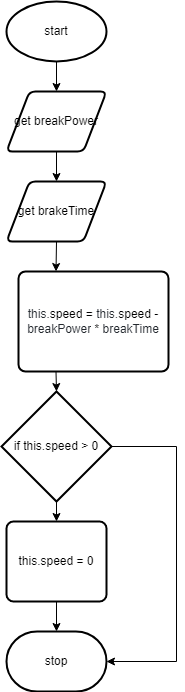

The diagram above was exported from draw.io. Its source (the exported page's mxGraphModel, read from the mxfile embedded in the PNG):
<mxGraphModel dx="1074" dy="755" grid="1" gridSize="10" guides="1" tooltips="1" connect="1" arrows="1" fold="1" page="1" pageScale="1" pageWidth="827" pageHeight="1169" math="0" shadow="0">
  <root>
    <mxCell id="0" />
    <mxCell id="1" parent="0" />
    <mxCell id="2" style="edgeStyle=none;html=1;exitX=0.5;exitY=1;exitDx=0;exitDy=0;exitPerimeter=0;entryX=0.5;entryY=0;entryDx=0;entryDy=0;" edge="1" parent="1" source="3" target="6">
      <mxGeometry relative="1" as="geometry" />
    </mxCell>
    <mxCell id="3" value="start" style="strokeWidth=2;html=1;shape=mxgraph.flowchart.start_1;whiteSpace=wrap;" vertex="1" parent="1">
      <mxGeometry x="50" y="40" width="100" height="60" as="geometry" />
    </mxCell>
    <mxCell id="4" value="stop" style="strokeWidth=2;html=1;shape=mxgraph.flowchart.terminator;whiteSpace=wrap;" vertex="1" parent="1">
      <mxGeometry x="50" y="670" width="100" height="60" as="geometry" />
    </mxCell>
    <mxCell id="5" style="edgeStyle=none;html=1;exitX=0.5;exitY=1;exitDx=0;exitDy=0;entryX=0.5;entryY=0;entryDx=0;entryDy=0;" edge="1" parent="1" source="6" target="8">
      <mxGeometry relative="1" as="geometry" />
    </mxCell>
    <mxCell id="6" value="get breakPower" style="shape=parallelogram;html=1;strokeWidth=2;perimeter=parallelogramPerimeter;whiteSpace=wrap;rounded=1;arcSize=12;size=0.23;" vertex="1" parent="1">
      <mxGeometry x="50" y="130" width="100" height="60" as="geometry" />
    </mxCell>
    <mxCell id="7" style="edgeStyle=none;html=1;exitX=0.5;exitY=1;exitDx=0;exitDy=0;entryX=0.25;entryY=0;entryDx=0;entryDy=0;" edge="1" parent="1" source="8" target="10">
      <mxGeometry relative="1" as="geometry" />
    </mxCell>
    <mxCell id="8" value="get brakeTime" style="shape=parallelogram;html=1;strokeWidth=2;perimeter=parallelogramPerimeter;whiteSpace=wrap;rounded=1;arcSize=12;size=0.23;" vertex="1" parent="1">
      <mxGeometry x="50" y="220" width="100" height="60" as="geometry" />
    </mxCell>
    <mxCell id="9" style="edgeStyle=none;html=1;exitX=0.25;exitY=1;exitDx=0;exitDy=0;entryX=0.5;entryY=0;entryDx=0;entryDy=0;entryPerimeter=0;" edge="1" parent="1" source="10" target="13">
      <mxGeometry relative="1" as="geometry" />
    </mxCell>
    <mxCell id="10" value="&lt;span class=&quot;pl-smi&quot; style=&quot;box-sizing: border-box ; color: rgb(36 , 41 , 47) ; font-family: , , &amp;#34;sf mono&amp;#34; , &amp;#34;menlo&amp;#34; , &amp;#34;consolas&amp;#34; , &amp;#34;liberation mono&amp;#34; , monospace ; background-color: rgb(255 , 255 , 255)&quot;&gt;this&lt;/span&gt;&lt;span class=&quot;pl-kos&quot; style=&quot;box-sizing: border-box ; color: rgb(36 , 41 , 47) ; font-family: , , &amp;#34;sf mono&amp;#34; , &amp;#34;menlo&amp;#34; , &amp;#34;consolas&amp;#34; , &amp;#34;liberation mono&amp;#34; , monospace ; background-color: rgb(255 , 255 , 255)&quot;&gt;.&lt;/span&gt;&lt;span class=&quot;pl-c1&quot; style=&quot;box-sizing: border-box ; font-family: , , &amp;#34;sf mono&amp;#34; , &amp;#34;menlo&amp;#34; , &amp;#34;consolas&amp;#34; , &amp;#34;liberation mono&amp;#34; , monospace ; background-color: rgb(255 , 255 , 255)&quot;&gt;speed&lt;/span&gt;&lt;span style=&quot;color: rgb(36 , 41 , 47) ; font-family: , , &amp;#34;sf mono&amp;#34; , &amp;#34;menlo&amp;#34; , &amp;#34;consolas&amp;#34; , &amp;#34;liberation mono&amp;#34; , monospace ; background-color: rgb(255 , 255 , 255)&quot;&gt; &lt;/span&gt;&lt;span class=&quot;pl-c1&quot; style=&quot;box-sizing: border-box ; font-family: , , &amp;#34;sf mono&amp;#34; , &amp;#34;menlo&amp;#34; , &amp;#34;consolas&amp;#34; , &amp;#34;liberation mono&amp;#34; , monospace ; background-color: rgb(255 , 255 , 255)&quot;&gt;=&lt;/span&gt;&lt;span style=&quot;color: rgb(36 , 41 , 47) ; font-family: , , &amp;#34;sf mono&amp;#34; , &amp;#34;menlo&amp;#34; , &amp;#34;consolas&amp;#34; , &amp;#34;liberation mono&amp;#34; , monospace ; background-color: rgb(255 , 255 , 255)&quot;&gt; &lt;/span&gt;&lt;span class=&quot;pl-smi&quot; style=&quot;box-sizing: border-box ; color: rgb(36 , 41 , 47) ; font-family: , , &amp;#34;sf mono&amp;#34; , &amp;#34;menlo&amp;#34; , &amp;#34;consolas&amp;#34; , &amp;#34;liberation mono&amp;#34; , monospace ; background-color: rgb(255 , 255 , 255)&quot;&gt;this&lt;/span&gt;&lt;span class=&quot;pl-kos&quot; style=&quot;box-sizing: border-box ; color: rgb(36 , 41 , 47) ; font-family: , , &amp;#34;sf mono&amp;#34; , &amp;#34;menlo&amp;#34; , &amp;#34;consolas&amp;#34; , &amp;#34;liberation mono&amp;#34; , monospace ; background-color: rgb(255 , 255 , 255)&quot;&gt;.&lt;/span&gt;&lt;span class=&quot;pl-c1&quot; style=&quot;box-sizing: border-box ; font-family: , , &amp;#34;sf mono&amp;#34; , &amp;#34;menlo&amp;#34; , &amp;#34;consolas&amp;#34; , &amp;#34;liberation mono&amp;#34; , monospace ; background-color: rgb(255 , 255 , 255)&quot;&gt;speed&lt;/span&gt;&lt;span style=&quot;color: rgb(36 , 41 , 47) ; font-family: , , &amp;#34;sf mono&amp;#34; , &amp;#34;menlo&amp;#34; , &amp;#34;consolas&amp;#34; , &amp;#34;liberation mono&amp;#34; , monospace ; background-color: rgb(255 , 255 , 255)&quot;&gt; &lt;/span&gt;&lt;span class=&quot;pl-c1&quot; style=&quot;box-sizing: border-box ; font-family: , , &amp;#34;sf mono&amp;#34; , &amp;#34;menlo&amp;#34; , &amp;#34;consolas&amp;#34; , &amp;#34;liberation mono&amp;#34; , monospace ; background-color: rgb(255 , 255 , 255)&quot;&gt;-&lt;/span&gt;&lt;span style=&quot;color: rgb(36 , 41 , 47) ; font-family: , , &amp;#34;sf mono&amp;#34; , &amp;#34;menlo&amp;#34; , &amp;#34;consolas&amp;#34; , &amp;#34;liberation mono&amp;#34; , monospace ; background-color: rgb(255 , 255 , 255)&quot;&gt; &lt;/span&gt;&lt;span class=&quot;pl-s1&quot; style=&quot;box-sizing: border-box ; color: rgb(36 , 41 , 47) ; font-family: , , &amp;#34;sf mono&amp;#34; , &amp;#34;menlo&amp;#34; , &amp;#34;consolas&amp;#34; , &amp;#34;liberation mono&amp;#34; , monospace ; background-color: rgb(255 , 255 , 255)&quot;&gt;breakPower&lt;/span&gt;&lt;span style=&quot;color: rgb(36 , 41 , 47) ; font-family: , , &amp;#34;sf mono&amp;#34; , &amp;#34;menlo&amp;#34; , &amp;#34;consolas&amp;#34; , &amp;#34;liberation mono&amp;#34; , monospace ; background-color: rgb(255 , 255 , 255)&quot;&gt; &lt;/span&gt;&lt;span class=&quot;pl-c1&quot; style=&quot;box-sizing: border-box ; font-family: , , &amp;#34;sf mono&amp;#34; , &amp;#34;menlo&amp;#34; , &amp;#34;consolas&amp;#34; , &amp;#34;liberation mono&amp;#34; , monospace ; background-color: rgb(255 , 255 , 255)&quot;&gt;*&lt;/span&gt;&lt;span style=&quot;color: rgb(36 , 41 , 47) ; font-family: , , &amp;#34;sf mono&amp;#34; , &amp;#34;menlo&amp;#34; , &amp;#34;consolas&amp;#34; , &amp;#34;liberation mono&amp;#34; , monospace ; background-color: rgb(255 , 255 , 255)&quot;&gt; &lt;/span&gt;&lt;span class=&quot;pl-s1&quot; style=&quot;box-sizing: border-box ; color: rgb(36 , 41 , 47) ; font-family: , , &amp;#34;sf mono&amp;#34; , &amp;#34;menlo&amp;#34; , &amp;#34;consolas&amp;#34; , &amp;#34;liberation mono&amp;#34; , monospace ; background-color: rgb(255 , 255 , 255)&quot;&gt;breakTime&lt;/span&gt;" style="rounded=1;whiteSpace=wrap;html=1;absoluteArcSize=1;arcSize=14;strokeWidth=2;" vertex="1" parent="1">
      <mxGeometry x="62" y="310" width="150" height="100" as="geometry" />
    </mxCell>
    <mxCell id="11" style="edgeStyle=none;html=1;exitX=1;exitY=0.5;exitDx=0;exitDy=0;exitPerimeter=0;entryX=1;entryY=0.5;entryDx=0;entryDy=0;entryPerimeter=0;rounded=0;" edge="1" parent="1" source="13" target="4">
      <mxGeometry relative="1" as="geometry">
        <Array as="points">
          <mxPoint x="220" y="485" />
          <mxPoint x="220" y="700" />
        </Array>
      </mxGeometry>
    </mxCell>
    <mxCell id="12" style="edgeStyle=none;rounded=0;html=1;exitX=0.5;exitY=1;exitDx=0;exitDy=0;exitPerimeter=0;entryX=0.5;entryY=0;entryDx=0;entryDy=0;" edge="1" parent="1" source="13" target="15">
      <mxGeometry relative="1" as="geometry" />
    </mxCell>
    <mxCell id="13" value="if this.speed &amp;gt; 0" style="strokeWidth=2;html=1;shape=mxgraph.flowchart.decision;whiteSpace=wrap;" vertex="1" parent="1">
      <mxGeometry x="45" y="430" width="110" height="110" as="geometry" />
    </mxCell>
    <mxCell id="14" style="edgeStyle=none;rounded=0;html=1;exitX=0.5;exitY=1;exitDx=0;exitDy=0;entryX=0.5;entryY=0;entryDx=0;entryDy=0;entryPerimeter=0;" edge="1" parent="1" source="15" target="4">
      <mxGeometry relative="1" as="geometry" />
    </mxCell>
    <mxCell id="15" value="this.speed = 0" style="rounded=1;whiteSpace=wrap;html=1;absoluteArcSize=1;arcSize=14;strokeWidth=2;" vertex="1" parent="1">
      <mxGeometry x="50" y="560" width="100" height="80" as="geometry" />
    </mxCell>
  </root>
</mxGraphModel>